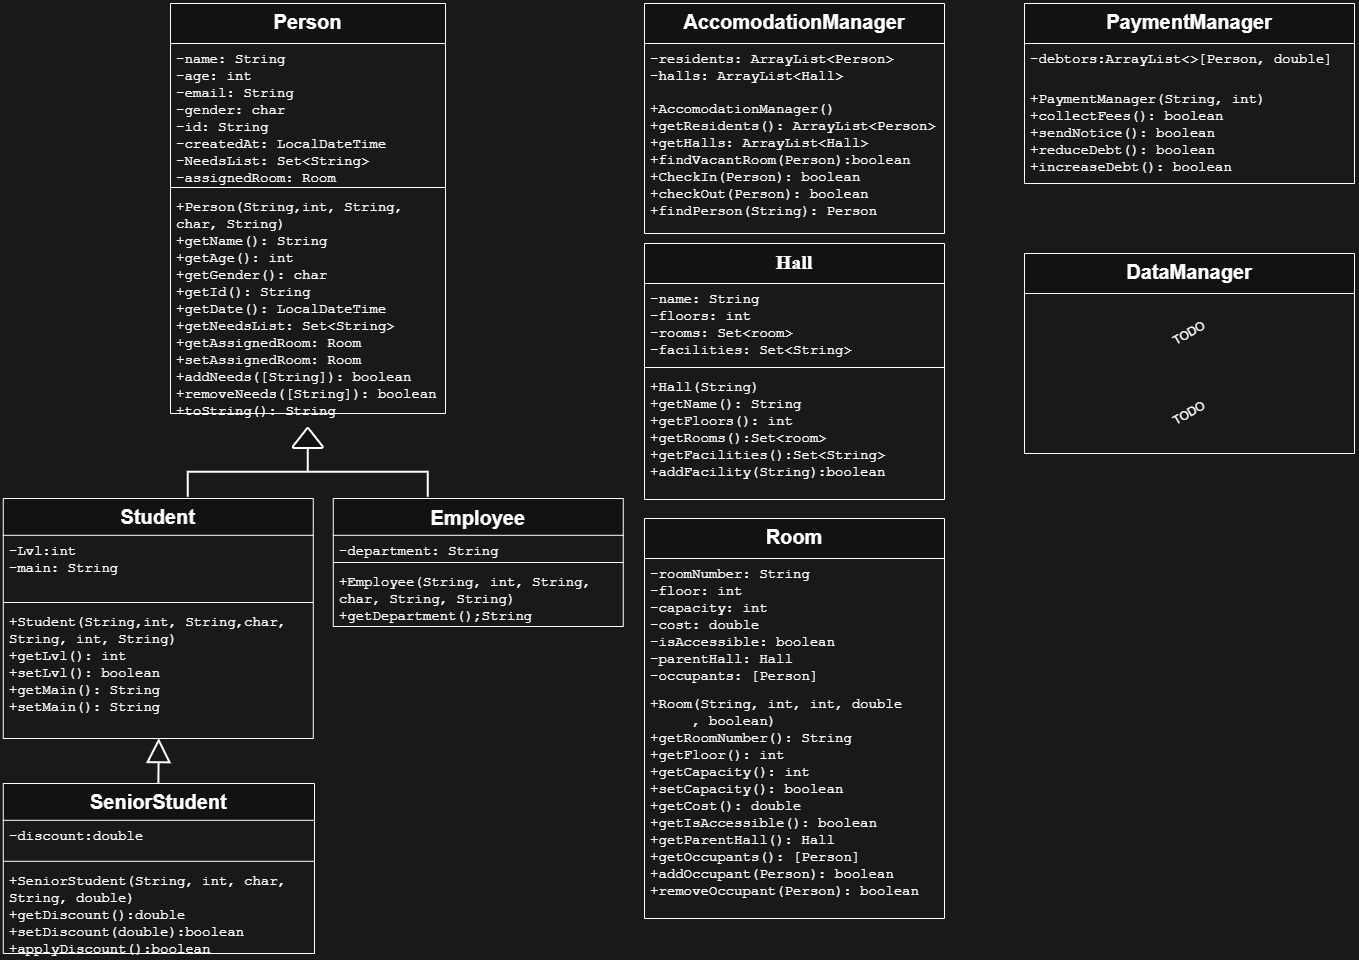

The diagram above was exported from draw.io. Its source (the exported page's mxGraphModel, read from the mxfile embedded in the PNG):
<mxGraphModel dx="1678" dy="1015" grid="1" gridSize="10" guides="1" tooltips="1" connect="1" arrows="1" fold="1" page="1" pageScale="1" pageWidth="827" pageHeight="1169" background="light-dark(#FFFFFF,#18191A)" math="0" shadow="0">
  <root>
    <mxCell id="0" />
    <mxCell id="1" parent="0" />
    <mxCell id="2" parent="1" style="swimlane;fontStyle=1;align=center;verticalAlign=top;childLayout=stackLayout;horizontal=1;startSize=36.8;horizontalStack=0;resizeParent=1;resizeParentMax=0;resizeLast=0;collapsible=0;marginBottom=0;labelBackgroundColor=none;fontSize=20;" value="Student" vertex="1">
      <mxGeometry height="240" width="310" x="38.75999999999999" y="565" as="geometry" />
    </mxCell>
    <mxCell id="4" parent="2" style="text;strokeColor=none;fillColor=none;align=left;verticalAlign=top;spacingLeft=4;spacingRight=4;overflow=hidden;rotatable=0;points=[[0,0.5],[1,0.5]];portConstraint=eastwest;fontFamily=Courier New;fontSize=14;labelBackgroundColor=none;" value="-Lvl:int&#10;-main: String" vertex="1">
      <mxGeometry height="63.2" width="310" y="36.8" as="geometry" />
    </mxCell>
    <mxCell id="5" parent="2" style="line;strokeWidth=1;fillColor=none;align=left;verticalAlign=middle;spacingTop=-1;spacingLeft=3;spacingRight=3;rotatable=0;labelPosition=right;points=[];portConstraint=eastwest;labelBackgroundColor=none;" vertex="1">
      <mxGeometry height="8" width="310" y="100" as="geometry" />
    </mxCell>
    <mxCell id="6" parent="2" style="text;align=left;verticalAlign=top;spacingLeft=4;spacingRight=4;overflow=hidden;rotatable=0;points=[[0,0.5],[1,0.5]];portConstraint=eastwest;fontFamily=Courier New;fontSize=14;labelBackgroundColor=none;" value="+Student(String,int, String,char,&#10;String, int, String)&#10;+getLvl(): int&#10;+setLvl(): boolean&#10;+getMain(): String&#10;+setMain(): String&#10;" vertex="1">
      <mxGeometry height="132" width="310" y="108" as="geometry" />
    </mxCell>
    <mxCell id="8" parent="1" style="swimlane;fontStyle=1;align=center;verticalAlign=top;childLayout=stackLayout;horizontal=1;startSize=40;horizontalStack=0;resizeParent=1;resizeParentMax=0;resizeLast=0;collapsible=0;marginBottom=0;fontSize=20;labelBackgroundColor=none;" value="Person" vertex="1">
      <mxGeometry height="410" width="275" x="206" y="70" as="geometry" />
    </mxCell>
    <mxCell id="9" parent="8" style="text;strokeColor=none;fillColor=none;align=left;verticalAlign=top;spacingLeft=4;spacingRight=4;overflow=hidden;rotatable=0;points=[[0,0.5],[1,0.5]];portConstraint=eastwest;fontFamily=Courier New;fontSize=14;labelBackgroundColor=none;" value="-name: String&#10;-age: int&#10;-email: String&#10;-gender: char&#10;-id: String&#10;-createdAt: LocalDateTime&#10;-NeedsList: Set&lt;String&gt;&#10;-assignedRoom: Room" vertex="1">
      <mxGeometry height="140" width="275" y="40" as="geometry" />
    </mxCell>
    <mxCell id="10" parent="8" style="line;strokeWidth=1;fillColor=none;align=left;verticalAlign=middle;spacingTop=-1;spacingLeft=3;spacingRight=3;rotatable=0;labelPosition=right;points=[];portConstraint=eastwest;labelBackgroundColor=none;" vertex="1">
      <mxGeometry height="8" width="275" y="180" as="geometry" />
    </mxCell>
    <mxCell id="11" parent="8" style="text;strokeColor=none;fillColor=none;align=left;verticalAlign=top;spacingLeft=4;spacingRight=4;overflow=hidden;rotatable=0;points=[[0,0.5],[1,0.5]];portConstraint=eastwest;fontFamily=Courier New;fontSize=14;labelBackgroundColor=none;" value="+Person(String,int, String,&#10;char, String)&#10;+getName(): String&#10;+getAge(): int&#10;+getGender(): char&#10;+getId(): String&#10;+getDate(): LocalDateTime&#10;+getNeedsList: Set&lt;String&gt;&#10;+getAssignedRoom: Room&#10;+setAssignedRoom: Room&#10;+addNeeds([String]): boolean&#10;+removeNeeds([String]): boolean&#10;+toString(): String" vertex="1">
      <mxGeometry height="222" width="275" y="188" as="geometry" />
    </mxCell>
    <mxCell id="v4LP1w7KvmsCo28KQpc9-38" parent="1" style="swimlane;fontStyle=1;align=center;verticalAlign=top;childLayout=stackLayout;horizontal=1;startSize=36.8;horizontalStack=0;resizeParent=1;resizeParentMax=0;resizeLast=0;collapsible=0;marginBottom=0;labelBackgroundColor=none;fontSize=20;" value="SeniorStudent" vertex="1">
      <mxGeometry height="170" width="311.24" x="38.76" y="850" as="geometry" />
    </mxCell>
    <mxCell id="v4LP1w7KvmsCo28KQpc9-39" parent="v4LP1w7KvmsCo28KQpc9-38" style="text;align=left;verticalAlign=top;spacingLeft=4;spacingRight=4;overflow=hidden;rotatable=0;points=[[0,0.5],[1,0.5]];portConstraint=eastwest;labelBackgroundColor=none;fontFamily=Courier New;fontSize=14;" value="-discount:double" vertex="1">
      <mxGeometry height="37" width="311.24" y="36.8" as="geometry" />
    </mxCell>
    <mxCell id="v4LP1w7KvmsCo28KQpc9-41" parent="v4LP1w7KvmsCo28KQpc9-38" style="line;strokeWidth=1;align=left;verticalAlign=middle;spacingTop=-1;spacingLeft=3;spacingRight=3;rotatable=0;labelPosition=right;points=[];portConstraint=eastwest;labelBackgroundColor=none;" vertex="1">
      <mxGeometry height="8" width="311.24" y="73.8" as="geometry" />
    </mxCell>
    <mxCell id="v4LP1w7KvmsCo28KQpc9-43" parent="v4LP1w7KvmsCo28KQpc9-38" style="text;strokeColor=none;fillColor=none;align=left;verticalAlign=top;spacingLeft=4;spacingRight=4;overflow=hidden;rotatable=0;points=[[0,0.5],[1,0.5]];portConstraint=eastwest;labelBackgroundColor=none;fontSize=14;fontFamily=Courier New;" value="+SeniorStudent(String, int, char,&#10;String, double)&#10;+getDiscount():double&#10;+setDiscount(double):boolean&#10;+applyDiscount():boolean" vertex="1">
      <mxGeometry height="88.2" width="311.24" y="81.8" as="geometry" />
    </mxCell>
    <mxCell id="v4LP1w7KvmsCo28KQpc9-50" parent="1" style="swimlane;fontStyle=1;align=center;verticalAlign=top;childLayout=stackLayout;horizontal=1;startSize=40;horizontalStack=0;resizeParent=1;resizeParentMax=0;resizeLast=0;collapsible=0;marginBottom=0;labelBackgroundColor=none;fontSize=20;fontFamily=Times New Roman;" value="Hall" vertex="1">
      <mxGeometry height="256" width="300" x="680" y="310" as="geometry" />
    </mxCell>
    <mxCell id="v4LP1w7KvmsCo28KQpc9-51" parent="v4LP1w7KvmsCo28KQpc9-50" style="text;align=left;verticalAlign=top;spacingLeft=4;spacingRight=4;overflow=hidden;rotatable=0;points=[[0,0.5],[1,0.5]];portConstraint=eastwest;labelBackgroundColor=none;fontFamily=Courier New;fontSize=14;" value="-name: String&#10;-floors: int&#10;-rooms: Set&lt;room&gt;&#10;-facilities: Set&lt;String&gt;&#10;" vertex="1">
      <mxGeometry height="80" width="300" y="40" as="geometry" />
    </mxCell>
    <mxCell id="v4LP1w7KvmsCo28KQpc9-52" parent="v4LP1w7KvmsCo28KQpc9-50" style="line;strokeWidth=1;fillColor=none;align=left;verticalAlign=middle;spacingTop=-1;spacingLeft=3;spacingRight=3;rotatable=0;labelPosition=right;points=[];portConstraint=eastwest;labelBackgroundColor=none;" vertex="1">
      <mxGeometry height="8" width="300" y="120" as="geometry" />
    </mxCell>
    <mxCell id="v4LP1w7KvmsCo28KQpc9-53" parent="v4LP1w7KvmsCo28KQpc9-50" style="text;align=left;verticalAlign=top;spacingLeft=4;spacingRight=4;overflow=hidden;rotatable=0;points=[[0,0.5],[1,0.5]];portConstraint=eastwest;fontFamily=Courier New;fontSize=14;labelBackgroundColor=none;" value="+Hall(String)&#10;+getName(): String&#10;+getFloors(): int&#10;+getRooms():Set&lt;room&gt;&#10;+getFacilities():Set&lt;String&gt;&#10;+addFacility(String):boolean" vertex="1">
      <mxGeometry height="128" width="300" y="128" as="geometry" />
    </mxCell>
    <mxCell id="v4LP1w7KvmsCo28KQpc9-55" parent="1" style="swimlane;fontStyle=1;align=center;verticalAlign=top;childLayout=stackLayout;horizontal=1;startSize=40;horizontalStack=0;resizeParent=1;resizeParentMax=0;resizeLast=0;collapsible=0;marginBottom=0;labelBackgroundColor=none;fontSize=20;" value="AccomodationManager" vertex="1">
      <mxGeometry height="230" width="300" x="680" y="70" as="geometry" />
    </mxCell>
    <mxCell id="v4LP1w7KvmsCo28KQpc9-56" parent="v4LP1w7KvmsCo28KQpc9-55" style="text;align=left;verticalAlign=top;spacingLeft=4;spacingRight=4;overflow=hidden;rotatable=0;points=[[0,0.5],[1,0.5]];portConstraint=eastwest;fontFamily=Courier New;fontSize=14;labelBackgroundColor=none;" value="-residents: ArrayList&lt;Person&gt;&#10;-halls: ArrayList&lt;Hall&gt;" vertex="1">
      <mxGeometry height="50" width="300" y="40" as="geometry" />
    </mxCell>
    <mxCell id="v4LP1w7KvmsCo28KQpc9-58" parent="v4LP1w7KvmsCo28KQpc9-55" style="text;align=left;verticalAlign=top;spacingLeft=4;spacingRight=4;overflow=hidden;rotatable=0;points=[[0,0.5],[1,0.5]];portConstraint=eastwest;fontFamily=Courier New;fontSize=14;labelBackgroundColor=none;" value="+AccomodationManager()&#10;+getResidents(): ArrayList&lt;Person&gt;&#10;+getHalls: ArrayList&lt;Hall&gt;&#10;+findVacantRoom(Person):boolean&#10;+CheckIn(Person): boolean&#10;+checkOut(Person): boolean&#10;+findPerson(String): Person&#10;" vertex="1">
      <mxGeometry height="140" width="300" y="90" as="geometry" />
    </mxCell>
    <mxCell id="v4LP1w7KvmsCo28KQpc9-68" edge="1" parent="1" source="v4LP1w7KvmsCo28KQpc9-38" style="endArrow=block;html=1;rounded=0;exitX=0.5;exitY=0;exitDx=0;exitDy=0;endFill=0;endSize=20;strokeWidth=2;labelBackgroundColor=none;fontColor=default;" value="">
      <mxGeometry height="50" relative="1" width="50" as="geometry">
        <mxPoint x="268.76" y="816" as="sourcePoint" />
        <mxPoint x="194.76" y="805" as="targetPoint" />
      </mxGeometry>
    </mxCell>
    <mxCell id="v4LP1w7KvmsCo28KQpc9-81" parent="1" style="swimlane;fontStyle=1;align=center;verticalAlign=top;childLayout=stackLayout;horizontal=1;startSize=40;horizontalStack=0;resizeParent=1;resizeParentMax=0;resizeLast=0;collapsible=0;marginBottom=0;labelBackgroundColor=none;fontSize=20;" value="Room" vertex="1">
      <mxGeometry height="400" width="300" x="680" y="585" as="geometry" />
    </mxCell>
    <mxCell id="v4LP1w7KvmsCo28KQpc9-82" parent="v4LP1w7KvmsCo28KQpc9-81" style="text;align=left;verticalAlign=top;spacingLeft=4;spacingRight=4;overflow=hidden;rotatable=0;points=[[0,0.5],[1,0.5]];portConstraint=eastwest;fontFamily=Courier New;fontSize=14;labelBackgroundColor=none;" value="-roomNumber: String&#10;-floor: int&#10;-capacity: int&#10;-cost: double&#10;-isAccessible: boolean&#10;-parentHall: Hall&#10;-occupants: [Person]" vertex="1">
      <mxGeometry height="130" width="300" y="40" as="geometry" />
    </mxCell>
    <mxCell id="v4LP1w7KvmsCo28KQpc9-84" parent="v4LP1w7KvmsCo28KQpc9-81" style="text;align=left;verticalAlign=top;spacingLeft=4;spacingRight=4;overflow=hidden;rotatable=0;points=[[0,0.5],[1,0.5]];portConstraint=eastwest;fontFamily=Courier New;fontSize=14;labelBackgroundColor=none;" value="+Room(String, int, int, double&#10;     , boolean)&#10;+getRoomNumber(): String&#10;+getFloor(): int&#10;+getCapacity(): int&#10;+setCapacity(): boolean&#10;+getCost(): double&#10;+getIsAccessible(): boolean&#10;+getParentHall(): Hall&#10;+getOccupants(): [Person]&#10;+addOccupant(Person): boolean&#10;+removeOccupant(Person): boolean" vertex="1">
      <mxGeometry height="230" width="300" y="170" as="geometry" />
    </mxCell>
    <mxCell id="d_sgo24o_aYKTqr6Oaim-13" parent="1" style="strokeWidth=2;html=1;shape=mxgraph.flowchart.annotation_2;align=left;labelPosition=right;pointerEvents=1;rotation=90;labelBackgroundColor=none;" value="" vertex="1">
      <mxGeometry height="240" width="50" x="318.76" y="418.75" as="geometry" />
    </mxCell>
    <mxCell id="d_sgo24o_aYKTqr6Oaim-15" parent="1" style="strokeWidth=2;html=1;shape=mxgraph.flowchart.extract_or_measurement;whiteSpace=wrap;labelBackgroundColor=none;" value="" vertex="1">
      <mxGeometry height="20" width="30" x="328.76" y="495" as="geometry" />
    </mxCell>
    <mxCell id="d_sgo24o_aYKTqr6Oaim-25" parent="1" style="swimlane;fontStyle=1;align=center;verticalAlign=middle;childLayout=stackLayout;horizontal=1;startSize=36.8;horizontalStack=0;resizeParent=1;resizeParentMax=0;resizeLast=0;collapsible=0;marginBottom=0;labelBackgroundColor=none;fontSize=20;" value="Employee" vertex="1">
      <mxGeometry height="128" width="290" x="368.76" y="565" as="geometry" />
    </mxCell>
    <mxCell id="d_sgo24o_aYKTqr6Oaim-26" parent="d_sgo24o_aYKTqr6Oaim-25" style="text;strokeColor=none;fillColor=none;align=left;verticalAlign=top;spacingLeft=4;spacingRight=4;overflow=hidden;rotatable=0;points=[[0,0.5],[1,0.5]];portConstraint=eastwest;fontFamily=Courier New;fontSize=14;labelBackgroundColor=none;fontStyle=0;" value="-department: String" vertex="1">
      <mxGeometry height="23.2" width="290" y="36.8" as="geometry" />
    </mxCell>
    <mxCell id="d_sgo24o_aYKTqr6Oaim-27" parent="d_sgo24o_aYKTqr6Oaim-25" style="line;strokeWidth=1;fillColor=none;align=left;verticalAlign=middle;spacingTop=-1;spacingLeft=3;spacingRight=3;rotatable=0;labelPosition=right;points=[];portConstraint=eastwest;labelBackgroundColor=none;" vertex="1">
      <mxGeometry height="8" width="290" y="60" as="geometry" />
    </mxCell>
    <mxCell id="d_sgo24o_aYKTqr6Oaim-28" parent="d_sgo24o_aYKTqr6Oaim-25" style="text;align=left;verticalAlign=top;spacingLeft=4;spacingRight=4;overflow=hidden;rotatable=0;points=[[0,0.5],[1,0.5]];portConstraint=eastwest;fontFamily=Courier New;fontSize=14;labelBackgroundColor=none;" value="+Employee(String, int, String,&#10;char, String, String)&#10;+getDepartment();String&#10;" vertex="1">
      <mxGeometry height="60" width="290" y="68" as="geometry" />
    </mxCell>
    <mxCell id="d_sgo24o_aYKTqr6Oaim-42" parent="1" style="swimlane;fontStyle=1;align=center;verticalAlign=top;childLayout=stackLayout;horizontal=1;startSize=40;horizontalStack=0;resizeParent=1;resizeParentMax=0;resizeLast=0;collapsible=0;marginBottom=0;labelBackgroundColor=none;fontSize=20;" value="PaymentManager" vertex="1">
      <mxGeometry height="180" width="330" x="1060" y="70" as="geometry" />
    </mxCell>
    <mxCell id="d_sgo24o_aYKTqr6Oaim-43" parent="d_sgo24o_aYKTqr6Oaim-42" style="text;align=left;verticalAlign=top;spacingLeft=4;spacingRight=4;overflow=hidden;rotatable=0;points=[[0,0.5],[1,0.5]];portConstraint=eastwest;fontFamily=Courier New;fontSize=14;labelBackgroundColor=none;" value="-debtors:ArrayList&lt;&gt;[Person, double]" vertex="1">
      <mxGeometry height="40" width="330" y="40" as="geometry" />
    </mxCell>
    <mxCell id="d_sgo24o_aYKTqr6Oaim-44" parent="d_sgo24o_aYKTqr6Oaim-42" style="text;align=left;verticalAlign=top;spacingLeft=4;spacingRight=4;overflow=hidden;rotatable=0;points=[[0,0.5],[1,0.5]];portConstraint=eastwest;fontFamily=Courier New;fontSize=14;labelBackgroundColor=none;" value="+PaymentManager(String, int)&#10;+collectFees(): boolean&#10;+sendNotice(): boolean&#10;+reduceDebt(): boolean&#10;+increaseDebt(): boolean" vertex="1">
      <mxGeometry height="100" width="330" y="80" as="geometry" />
    </mxCell>
    <mxCell id="d_sgo24o_aYKTqr6Oaim-72" parent="1" style="swimlane;fontStyle=1;align=center;verticalAlign=top;childLayout=stackLayout;horizontal=1;startSize=40;horizontalStack=0;resizeParent=1;resizeParentMax=0;resizeLast=0;collapsible=0;marginBottom=0;labelBackgroundColor=none;fontSize=20;" value="DataManager" vertex="1">
      <mxGeometry height="200" width="330" x="1060" y="320" as="geometry" />
    </mxCell>
    <mxCell id="d_sgo24o_aYKTqr6Oaim-75" parent="d_sgo24o_aYKTqr6Oaim-72" style="text;html=1;whiteSpace=wrap;strokeColor=none;fillColor=none;align=center;verticalAlign=middle;rounded=0;rotation=-30;labelBackgroundColor=none;" value="TODO" vertex="1">
      <mxGeometry height="80" width="330" y="40" as="geometry" />
    </mxCell>
    <mxCell id="d_sgo24o_aYKTqr6Oaim-76" parent="d_sgo24o_aYKTqr6Oaim-72" style="text;html=1;whiteSpace=wrap;strokeColor=none;fillColor=none;align=center;verticalAlign=middle;rounded=0;rotation=-30;labelBackgroundColor=none;" value="TODO" vertex="1">
      <mxGeometry height="80" width="330" y="120" as="geometry" />
    </mxCell>
  </root>
</mxGraphModel>